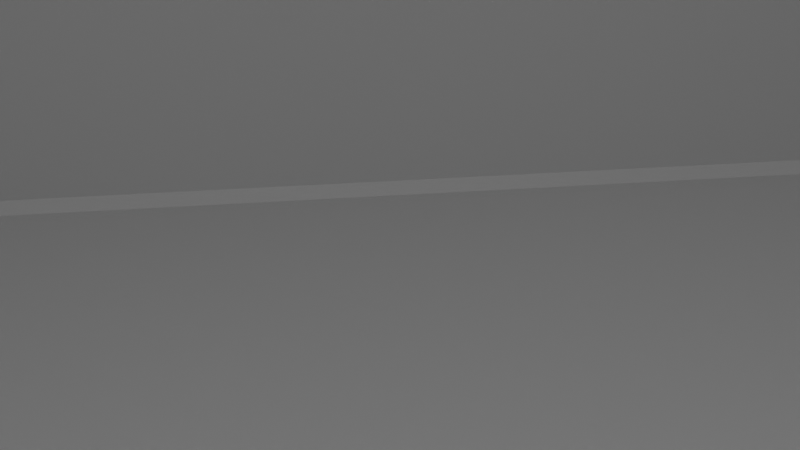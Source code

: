 # Source: Phrozen_Mini_4k_setup.blend  (saved by Blender 2.92.15; exported with 4.5.12 LTS)
import bpy
from mathutils import Matrix  # noqa: F401  (used for matrix-valued properties, if any)

bpy.ops.wm.read_factory_settings(use_empty=True)
scene = bpy.context.scene
scene.name = 'Scene'

# ---- collections
col_collection = bpy.data.collections.new('Collection'); scene.collection.children.link(col_collection)
col_environment = bpy.data.collections.new('Environment'); col_collection.children.link(col_environment)

# ---- materials (node trees are filled in below, after node groups)
mat_transparent = bpy.data.materials.new('Transparent')
mat_transparent.surface_render_method = 'BLENDED'
mat_transparent.blend_method = 'BLEND'
mat_transparent.alpha_threshold = 0.0
mat_transparent.line_color = (0.0, 0.0, 0.0, 1.0)

# ---- material node trees
mat_transparent.use_nodes = True; mat_transparent.node_tree.nodes.clear()
_N = mat_transparent.node_tree.nodes; _L = mat_transparent.node_tree.links
n0 = _N.new('ShaderNodeOutputMaterial'); n0.name = 'Material Output'; n0.location = (550, 300)
n1 = _N.new('ShaderNodeBsdfPrincipled'); n1.name = 'Principled BSDF'; n1.location = (10, 300)
n1.distribution = 'GGX'
n1.subsurface_method = 'BURLEY'
n1.inputs[2].default_value = 0.4
n1.inputs[3].default_value = 1.45
n1.inputs[4].default_value = 0.1
n1.inputs[27].default_value = (0.0, 0.0, 0.0, 1.0)
n1.inputs[28].default_value = 1.0
n2 = _N.new('ShaderNodeMixShader'); n2.name = 'Mix Shader'; n2.location = (330, 261)
n3 = _N.new('ShaderNodeBsdfTransparent'); n3.name = 'Transparent BSDF'; n3.location = (113, 403)
_L.new(n1.outputs[0], n2.inputs[1])
_L.new(n2.outputs[0], n0.inputs[0])
_L.new(n3.outputs[0], n2.inputs[2])
n0.is_active_output = True

# ---- world
world_world = bpy.data.worlds.new('World'); scene.world = world_world
world_world.use_nodes = True; world_world.node_tree.nodes.clear()
_N = world_world.node_tree.nodes; _L = world_world.node_tree.links
n0 = _N.new('ShaderNodeOutputWorld'); n0.name = 'World Output'; n0.location = (300, 300)
n1 = _N.new('ShaderNodeBackground'); n1.name = 'Background'; n1.location = (10, 300)
n1.inputs[0].default_value = (0.05088, 0.05088, 0.05088, 1.0)
_L.new(n1.outputs[0], n0.inputs[0])
n0.is_active_output = True
world_world.color = (0.05088, 0.05088, 0.05088)
world_world.use_sun_shadow = False
world_world.sun_shadow_jitter_overblur = 0.0

# ---- cameras
cam_camera = bpy.data.cameras.new('Camera')
cam_camera.clip_end = 100.0
cam_camera.ortho_scale = 7.314

# ---- lights
light_light = bpy.data.lights.new('Light', 'POINT')
light_light.transmission_factor = 0.0
light_light.energy = 1e+06
light_light.shadow_soft_size = 100.0
light_light.shadow_maximum_resolution = 0.006
light_light.use_absolute_resolution = True
light_spot = bpy.data.lights.new('Spot', 'SPOT')
light_spot.transmission_factor = 0.0
light_spot.shadow_soft_size = 250.0
light_spot.shadow_maximum_resolution = 0.006
light_spot.use_absolute_resolution = True
light_spot.spot_size = 1.88

# ---- meshes
me_cube_002 = bpy.data.meshes.new('Cube.002')
me_cube_002.from_pydata([(1.0, 1.0, 1.0), (1.0, 1.0, -1.0), (1.0, -1.0, 1.0), (1.0, -1.0, -1.0), (-1.0, 1.0, 1.0), (-1.0, 1.0, -1.0), (-1.0, -1.0, 1.0), (-1.0, -1.0, -1.0), (-26.67, -12.99, -29.57), (-26.67, -12.99, 27.57), (-26.67, 12.99, -29.57), (-26.67, 12.99, 27.57), (26.67, -12.99, -29.57), (26.67, -12.99, 27.57), (26.67, 12.99, -29.57), (26.67, 12.99, 27.57)], [], [(0, 4, 6, 2), (3, 2, 6, 7), (7, 6, 4, 5), (5, 1, 3, 7), (1, 0, 2, 3), (5, 4, 0, 1), (8, 9, 11, 10), (10, 11, 15, 14), (14, 15, 13, 12), (12, 13, 9, 8), (10, 14, 12, 8), (15, 11, 9, 13)])
_uv = me_cube_002.uv_layers.new(name='UVMap')
_uv.uv.foreach_set('vector', [0.625, 0.5, 0.875, 0.5, 0.875, 0.75, 0.625, 0.75, 0.375, 0.75, 0.625, 0.75, 0.625, 1.0, 0.375, 1.0, 0.375, 0.0, 0.625, 0.0, 0.625, 0.25, 0.375, 0.25, 0.125, 0.5, 0.375, 0.5, 0.375, 0.75, 0.125, 0.75, 0.375, 0.5, 0.625, 0.5, 0.625, 0.75, 0.375, 0.75, 0.375, 0.25, 0.625, 0.25, 0.625, 0.5, 0.375, 0.5, 0.375, 0.0, 0.625, 0.0, 0.625, 0.25, 0.375, 0.25, 0.375, 0.25, 0.625, 0.25, 0.625, 0.5, 0.375, 0.5, 0.375, 0.5, 0.625, 0.5, 0.625, 0.75, 0.375, 0.75, 0.375, 0.75, 0.625, 0.75, 0.625, 1.0, 0.375, 1.0, 0.125, 0.5, 0.375, 0.5, 0.375, 0.75, 0.125, 0.75, 0.625, 0.5, 0.875, 0.5, 0.875, 0.75, 0.625, 0.75])
me_cube_002.materials.append(mat_transparent)
me_cube_002.use_remesh_preserve_volume = False
me_cube_002.use_remesh_preserve_attributes = False
me_cube_002.use_mirror_vertex_groups = False
me_cube_002.update()
me_cube_001 = bpy.data.meshes.new('Cube.001')
me_cube_001.from_pydata([(1.0, 1.0, 1.0), (1.0, 1.0, -1.0), (1.0, -1.0, 1.0), (1.0, -1.0, -1.0), (-1.0, 1.0, 1.0), (-1.0, 1.0, -1.0), (-1.0, -1.0, 1.0), (-1.0, -1.0, -1.0)], [], [(0, 4, 6, 2), (3, 2, 6, 7), (7, 6, 4, 5), (5, 1, 3, 7), (1, 0, 2, 3), (5, 4, 0, 1)])
_uv = me_cube_001.uv_layers.new(name='UVMap')
_uv.uv.foreach_set('vector', [0.625, 0.5, 0.875, 0.5, 0.875, 0.75, 0.625, 0.75, 0.375, 0.75, 0.625, 0.75, 0.625, 1.0, 0.375, 1.0, 0.375, 0.0, 0.625, 0.0, 0.625, 0.25, 0.375, 0.25, 0.125, 0.5, 0.375, 0.5, 0.375, 0.75, 0.125, 0.75, 0.375, 0.5, 0.625, 0.5, 0.625, 0.75, 0.375, 0.75, 0.375, 0.25, 0.625, 0.25, 0.625, 0.5, 0.375, 0.5])
me_cube_001.materials.append(mat_transparent)
me_cube_001.use_remesh_preserve_volume = False
me_cube_001.use_remesh_preserve_attributes = False
me_cube_001.use_mirror_vertex_groups = False
me_cube_001.update()

# ---- objects
ob_camera = bpy.data.objects.new('Camera', cam_camera)
ob_light = bpy.data.objects.new('Light', light_light)
ob_print_volume = bpy.data.objects.new('Print Volume', me_cube_002)
ob_printbed = bpy.data.objects.new('PrintBed', me_cube_001)
ob_spot = bpy.data.objects.new('Spot', light_spot)

# ---- transforms, parenting, visibility, modifiers, constraints
ob_camera.location = (25.68, -6.926, 28.57)
ob_camera.rotation_euler = (1.109, -0.0, 1.447)
ob_camera.scale = (3.71, 5.059, 4.23)
ob_camera.lock_rotations_4d = False
ob_camera.empty_display_type = 'ARROWS'
ob_camera.color = (0.0, 0.0, 0.0, 0.0)
ob_camera.display_type = 'WIRE'
ob_camera.lineart.crease_threshold = 0.0
ob_light.location = (31.89, 1.005, 35.51)
ob_light.rotation_euler = (0.6503, 0.05522, 1.866)
ob_light.lock_rotations_4d = False
ob_light.empty_display_type = 'ARROWS'
ob_light.color = (0.0, 0.0, 0.0, 0.0)
ob_light.lineart.crease_threshold = 0.0
ob_print_volume.location = (0.0, 0.0, 67.5)
ob_print_volume.scale = (37.5, 67.0, 67.5)
ob_print_volume.lock_rotations_4d = False
ob_print_volume.empty_display_type = 'ARROWS'
ob_print_volume.display_type = 'WIRE'
ob_print_volume.lineart.crease_threshold = 0.0
ob_printbed.location = (0.0, 0.0, -0.5)
ob_printbed.scale = (37.5, 67.0, 0.5)
ob_printbed.lock_rotations_4d = False
ob_printbed.empty_display_type = 'ARROWS'
ob_printbed.lineart.crease_threshold = 0.0
ob_spot.location = (43.56, 0.0, 34.13)
ob_spot.rotation_euler = (0.0, 1.034, 0.0)
ob_spot.lineart.crease_threshold = 0.0

# ---- collection membership
col_environment.objects.link(ob_camera)
col_environment.objects.link(ob_light)
col_environment.objects.link(ob_print_volume)
col_environment.objects.link(ob_printbed)
col_environment.objects.link(ob_spot)

# ---- scene / render settings (as saved in the file)
scene.camera = ob_camera
scene.frame_start = 1; scene.frame_end = 250; scene.frame_set(1)
scene.render.engine = 'BLENDER_EEVEE_NEXT'
scene.cycles.use_denoising = False
scene.cycles.samples = 128
scene.cycles.sampling_pattern = 'TABULATED_SOBOL'
scene.cycles.use_adaptive_sampling = False
scene.cycles.use_light_tree = False
scene.view_settings.view_transform = 'Filmic'
scene.unit_settings.scale_length = 0.001
bpy.context.view_layer.update()
